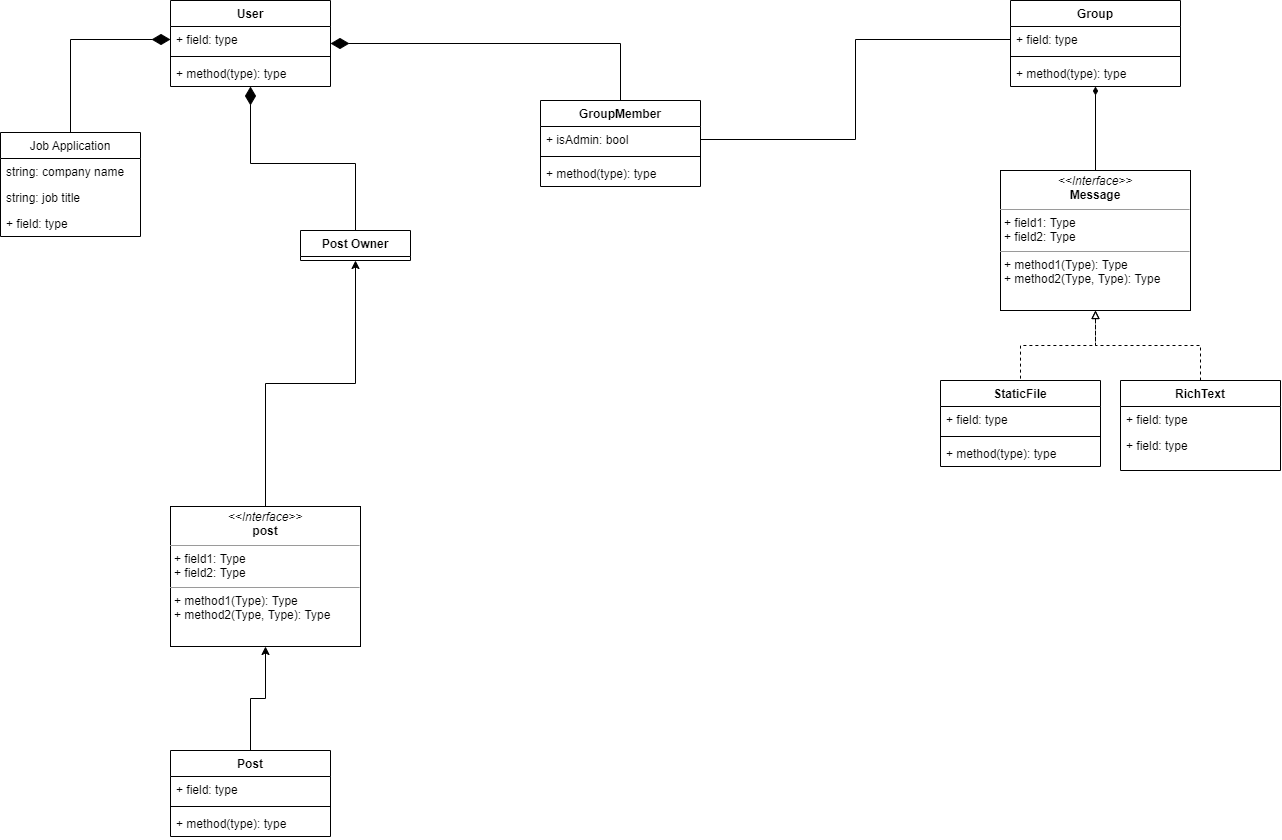

The diagram above was exported from draw.io. Its source (the exported page's mxGraphModel, read from the mxfile embedded in the PNG):
<mxGraphModel dx="1511" dy="856" grid="1" gridSize="10" guides="1" tooltips="1" connect="1" arrows="1" fold="1" page="1" pageScale="1" pageWidth="1654" pageHeight="1169" math="0" shadow="0">
  <root>
    <mxCell id="0" />
    <mxCell id="1" parent="0" />
    <mxCell id="YKWJqBmyzkzaBM_J0NOW-5" value="Group" style="swimlane;fontStyle=1;align=center;verticalAlign=top;childLayout=stackLayout;horizontal=1;startSize=26;horizontalStack=0;resizeParent=1;resizeParentMax=0;resizeLast=0;collapsible=1;marginBottom=0;" parent="1" vertex="1">
      <mxGeometry x="1050" y="200" width="170" height="86" as="geometry">
        <mxRectangle x="40" y="70" width="160" height="86" as="alternateBounds" />
      </mxGeometry>
    </mxCell>
    <mxCell id="YKWJqBmyzkzaBM_J0NOW-6" value="+ field: type" style="text;strokeColor=none;fillColor=none;align=left;verticalAlign=top;spacingLeft=4;spacingRight=4;overflow=hidden;rotatable=0;points=[[0,0.5],[1,0.5]];portConstraint=eastwest;" parent="YKWJqBmyzkzaBM_J0NOW-5" vertex="1">
      <mxGeometry y="26" width="170" height="26" as="geometry" />
    </mxCell>
    <mxCell id="YKWJqBmyzkzaBM_J0NOW-7" value="" style="line;strokeWidth=1;fillColor=none;align=left;verticalAlign=middle;spacingTop=-1;spacingLeft=3;spacingRight=3;rotatable=0;labelPosition=right;points=[];portConstraint=eastwest;strokeColor=inherit;" parent="YKWJqBmyzkzaBM_J0NOW-5" vertex="1">
      <mxGeometry y="52" width="170" height="8" as="geometry" />
    </mxCell>
    <mxCell id="YKWJqBmyzkzaBM_J0NOW-8" value="+ method(type): type" style="text;strokeColor=none;fillColor=none;align=left;verticalAlign=top;spacingLeft=4;spacingRight=4;overflow=hidden;rotatable=0;points=[[0,0.5],[1,0.5]];portConstraint=eastwest;" parent="YKWJqBmyzkzaBM_J0NOW-5" vertex="1">
      <mxGeometry y="60" width="170" height="26" as="geometry" />
    </mxCell>
    <mxCell id="A2-Pi5mrj1-WqUODkkm2-24" style="edgeStyle=orthogonalEdgeStyle;rounded=0;orthogonalLoop=1;jettySize=auto;html=1;entryX=0.5;entryY=0;entryDx=0;entryDy=0;startArrow=diamondThin;startFill=1;endArrow=none;endFill=0;endSize=11;startSize=16;" parent="1" source="f4fCRte78DXpbyEJKHjS-1" target="A2-Pi5mrj1-WqUODkkm2-11" edge="1">
      <mxGeometry relative="1" as="geometry">
        <mxPoint x="310" y="375" as="targetPoint" />
      </mxGeometry>
    </mxCell>
    <mxCell id="f4fCRte78DXpbyEJKHjS-1" value="User" style="swimlane;fontStyle=1;align=center;verticalAlign=top;childLayout=stackLayout;horizontal=1;startSize=26;horizontalStack=0;resizeParent=1;resizeParentMax=0;resizeLast=0;collapsible=1;marginBottom=0;" parent="1" vertex="1">
      <mxGeometry x="210" y="200" width="160" height="86" as="geometry" />
    </mxCell>
    <mxCell id="f4fCRte78DXpbyEJKHjS-2" value="+ field: type" style="text;strokeColor=none;fillColor=none;align=left;verticalAlign=top;spacingLeft=4;spacingRight=4;overflow=hidden;rotatable=0;points=[[0,0.5],[1,0.5]];portConstraint=eastwest;" parent="f4fCRte78DXpbyEJKHjS-1" vertex="1">
      <mxGeometry y="26" width="160" height="26" as="geometry" />
    </mxCell>
    <mxCell id="f4fCRte78DXpbyEJKHjS-3" value="" style="line;strokeWidth=1;fillColor=none;align=left;verticalAlign=middle;spacingTop=-1;spacingLeft=3;spacingRight=3;rotatable=0;labelPosition=right;points=[];portConstraint=eastwest;strokeColor=inherit;" parent="f4fCRte78DXpbyEJKHjS-1" vertex="1">
      <mxGeometry y="52" width="160" height="8" as="geometry" />
    </mxCell>
    <mxCell id="f4fCRte78DXpbyEJKHjS-4" value="+ method(type): type" style="text;strokeColor=none;fillColor=none;align=left;verticalAlign=top;spacingLeft=4;spacingRight=4;overflow=hidden;rotatable=0;points=[[0,0.5],[1,0.5]];portConstraint=eastwest;" parent="f4fCRte78DXpbyEJKHjS-1" vertex="1">
      <mxGeometry y="60" width="160" height="26" as="geometry" />
    </mxCell>
    <mxCell id="p1e-dvjDmBhpg-mH_o3O-1" value="StaticFile" style="swimlane;fontStyle=1;align=center;verticalAlign=top;childLayout=stackLayout;horizontal=1;startSize=26;horizontalStack=0;resizeParent=1;resizeParentMax=0;resizeLast=0;collapsible=1;marginBottom=0;" parent="1" vertex="1">
      <mxGeometry x="980" y="580" width="160" height="86" as="geometry" />
    </mxCell>
    <mxCell id="p1e-dvjDmBhpg-mH_o3O-2" value="+ field: type" style="text;strokeColor=none;fillColor=none;align=left;verticalAlign=top;spacingLeft=4;spacingRight=4;overflow=hidden;rotatable=0;points=[[0,0.5],[1,0.5]];portConstraint=eastwest;" parent="p1e-dvjDmBhpg-mH_o3O-1" vertex="1">
      <mxGeometry y="26" width="160" height="26" as="geometry" />
    </mxCell>
    <mxCell id="p1e-dvjDmBhpg-mH_o3O-3" value="" style="line;strokeWidth=1;fillColor=none;align=left;verticalAlign=middle;spacingTop=-1;spacingLeft=3;spacingRight=3;rotatable=0;labelPosition=right;points=[];portConstraint=eastwest;strokeColor=inherit;" parent="p1e-dvjDmBhpg-mH_o3O-1" vertex="1">
      <mxGeometry y="52" width="160" height="8" as="geometry" />
    </mxCell>
    <mxCell id="p1e-dvjDmBhpg-mH_o3O-4" value="+ method(type): type" style="text;strokeColor=none;fillColor=none;align=left;verticalAlign=top;spacingLeft=4;spacingRight=4;overflow=hidden;rotatable=0;points=[[0,0.5],[1,0.5]];portConstraint=eastwest;" parent="p1e-dvjDmBhpg-mH_o3O-1" vertex="1">
      <mxGeometry y="60" width="160" height="26" as="geometry" />
    </mxCell>
    <mxCell id="A2-Pi5mrj1-WqUODkkm2-20" style="edgeStyle=orthogonalEdgeStyle;rounded=0;orthogonalLoop=1;jettySize=auto;html=1;exitX=0.5;exitY=0;exitDx=0;exitDy=0;entryX=0.5;entryY=1;entryDx=0;entryDy=0;startArrow=none;startFill=0;endArrow=block;endFill=0;dashed=1;" parent="1" source="f4fCRte78DXpbyEJKHjS-9" target="A2-Pi5mrj1-WqUODkkm2-19" edge="1">
      <mxGeometry relative="1" as="geometry" />
    </mxCell>
    <mxCell id="f4fCRte78DXpbyEJKHjS-9" value="RichText" style="swimlane;fontStyle=1;childLayout=stackLayout;horizontal=1;startSize=26;fillColor=none;horizontalStack=0;resizeParent=1;resizeParentMax=0;resizeLast=0;collapsible=1;marginBottom=0;" parent="1" vertex="1">
      <mxGeometry x="1160" y="580" width="160" height="90" as="geometry" />
    </mxCell>
    <mxCell id="f4fCRte78DXpbyEJKHjS-10" value="+ field: type" style="text;strokeColor=none;fillColor=none;align=left;verticalAlign=top;spacingLeft=4;spacingRight=4;overflow=hidden;rotatable=0;points=[[0,0.5],[1,0.5]];portConstraint=eastwest;" parent="f4fCRte78DXpbyEJKHjS-9" vertex="1">
      <mxGeometry y="26" width="160" height="26" as="geometry" />
    </mxCell>
    <mxCell id="f4fCRte78DXpbyEJKHjS-12" value="+ field: type" style="text;strokeColor=none;fillColor=none;align=left;verticalAlign=top;spacingLeft=4;spacingRight=4;overflow=hidden;rotatable=0;points=[[0,0.5],[1,0.5]];portConstraint=eastwest;" parent="f4fCRte78DXpbyEJKHjS-9" vertex="1">
      <mxGeometry y="52" width="160" height="38" as="geometry" />
    </mxCell>
    <mxCell id="A2-Pi5mrj1-WqUODkkm2-1" style="edgeStyle=orthogonalEdgeStyle;rounded=0;orthogonalLoop=1;jettySize=auto;html=1;endArrow=none;endFill=0;startArrow=block;startFill=0;dashed=1;exitX=0.5;exitY=1;exitDx=0;exitDy=0;" parent="1" source="A2-Pi5mrj1-WqUODkkm2-19" target="p1e-dvjDmBhpg-mH_o3O-1" edge="1">
      <mxGeometry relative="1" as="geometry">
        <mxPoint x="1150" y="484" as="sourcePoint" />
      </mxGeometry>
    </mxCell>
    <mxCell id="A2-Pi5mrj1-WqUODkkm2-4" style="edgeStyle=orthogonalEdgeStyle;rounded=0;orthogonalLoop=1;jettySize=auto;html=1;entryX=0.5;entryY=1;entryDx=0;entryDy=0;startArrow=none;startFill=0;endArrow=diamondThin;endFill=1;exitX=0.5;exitY=0;exitDx=0;exitDy=0;" parent="1" source="A2-Pi5mrj1-WqUODkkm2-19" target="YKWJqBmyzkzaBM_J0NOW-5" edge="1">
      <mxGeometry relative="1" as="geometry">
        <mxPoint x="760" y="290" as="sourcePoint" />
      </mxGeometry>
    </mxCell>
    <mxCell id="A2-Pi5mrj1-WqUODkkm2-5" style="edgeStyle=orthogonalEdgeStyle;rounded=0;orthogonalLoop=1;jettySize=auto;html=1;entryX=0;entryY=0.5;entryDx=0;entryDy=0;startArrow=none;startFill=0;endArrow=none;endFill=0;exitX=1;exitY=0.5;exitDx=0;exitDy=0;" parent="1" source="A2-Pi5mrj1-WqUODkkm2-12" target="YKWJqBmyzkzaBM_J0NOW-6" edge="1">
      <mxGeometry relative="1" as="geometry" />
    </mxCell>
    <mxCell id="A2-Pi5mrj1-WqUODkkm2-11" value="GroupMember" style="swimlane;fontStyle=1;align=center;verticalAlign=top;childLayout=stackLayout;horizontal=1;startSize=26;horizontalStack=0;resizeParent=1;resizeParentMax=0;resizeLast=0;collapsible=1;marginBottom=0;" parent="1" vertex="1">
      <mxGeometry x="580" y="300" width="160" height="86" as="geometry" />
    </mxCell>
    <mxCell id="A2-Pi5mrj1-WqUODkkm2-12" value="+ isAdmin: bool" style="text;strokeColor=none;fillColor=none;align=left;verticalAlign=top;spacingLeft=4;spacingRight=4;overflow=hidden;rotatable=0;points=[[0,0.5],[1,0.5]];portConstraint=eastwest;" parent="A2-Pi5mrj1-WqUODkkm2-11" vertex="1">
      <mxGeometry y="26" width="160" height="26" as="geometry" />
    </mxCell>
    <mxCell id="A2-Pi5mrj1-WqUODkkm2-13" value="" style="line;strokeWidth=1;fillColor=none;align=left;verticalAlign=middle;spacingTop=-1;spacingLeft=3;spacingRight=3;rotatable=0;labelPosition=right;points=[];portConstraint=eastwest;strokeColor=inherit;" parent="A2-Pi5mrj1-WqUODkkm2-11" vertex="1">
      <mxGeometry y="52" width="160" height="8" as="geometry" />
    </mxCell>
    <mxCell id="A2-Pi5mrj1-WqUODkkm2-14" value="+ method(type): type" style="text;strokeColor=none;fillColor=none;align=left;verticalAlign=top;spacingLeft=4;spacingRight=4;overflow=hidden;rotatable=0;points=[[0,0.5],[1,0.5]];portConstraint=eastwest;" parent="A2-Pi5mrj1-WqUODkkm2-11" vertex="1">
      <mxGeometry y="60" width="160" height="26" as="geometry" />
    </mxCell>
    <mxCell id="f4fCRte78DXpbyEJKHjS-55" value="" style="edgeStyle=orthogonalEdgeStyle;rounded=0;orthogonalLoop=1;jettySize=auto;html=1;" parent="1" source="f4fCRte78DXpbyEJKHjS-13" target="A2-Pi5mrj1-WqUODkkm2-26" edge="1">
      <mxGeometry relative="1" as="geometry" />
    </mxCell>
    <mxCell id="f4fCRte78DXpbyEJKHjS-13" value="&lt;p style=&quot;margin:0px;margin-top:4px;text-align:center;&quot;&gt;&lt;i&gt;&amp;lt;&amp;lt;Interface&amp;gt;&amp;gt;&lt;/i&gt;&lt;br&gt;&lt;b&gt;post&lt;/b&gt;&lt;/p&gt;&lt;hr size=&quot;1&quot;&gt;&lt;p style=&quot;margin:0px;margin-left:4px;&quot;&gt;+ field1: Type&lt;br&gt;+ field2: Type&lt;/p&gt;&lt;hr size=&quot;1&quot;&gt;&lt;p style=&quot;margin:0px;margin-left:4px;&quot;&gt;+ method1(Type): Type&lt;br&gt;+ method2(Type, Type): Type&lt;/p&gt;" style="verticalAlign=top;align=left;overflow=fill;fontSize=12;fontFamily=Helvetica;html=1;" parent="1" vertex="1">
      <mxGeometry x="210" y="706" width="190" height="140" as="geometry" />
    </mxCell>
    <mxCell id="A2-Pi5mrj1-WqUODkkm2-19" value="&lt;p style=&quot;margin:0px;margin-top:4px;text-align:center;&quot;&gt;&lt;i&gt;&amp;lt;&amp;lt;Interface&amp;gt;&amp;gt;&lt;/i&gt;&lt;br&gt;&lt;b&gt;Message&lt;/b&gt;&lt;/p&gt;&lt;hr size=&quot;1&quot;&gt;&lt;p style=&quot;margin:0px;margin-left:4px;&quot;&gt;+ field1: Type&lt;br&gt;+ field2: Type&lt;/p&gt;&lt;hr size=&quot;1&quot;&gt;&lt;p style=&quot;margin:0px;margin-left:4px;&quot;&gt;+ method1(Type): Type&lt;br&gt;+ method2(Type, Type): Type&lt;/p&gt;" style="verticalAlign=top;align=left;overflow=fill;fontSize=12;fontFamily=Helvetica;html=1;" parent="1" vertex="1">
      <mxGeometry x="1040" y="370" width="190" height="140" as="geometry" />
    </mxCell>
    <mxCell id="f4fCRte78DXpbyEJKHjS-39" value="Job Application" style="swimlane;fontStyle=0;childLayout=stackLayout;horizontal=1;startSize=26;fillColor=none;horizontalStack=0;resizeParent=1;resizeParentMax=0;resizeLast=0;collapsible=1;marginBottom=0;" parent="1" vertex="1">
      <mxGeometry x="40" y="332" width="140" height="104" as="geometry" />
    </mxCell>
    <mxCell id="f4fCRte78DXpbyEJKHjS-40" value="string: company name" style="text;strokeColor=none;fillColor=none;align=left;verticalAlign=top;spacingLeft=4;spacingRight=4;overflow=hidden;rotatable=0;points=[[0,0.5],[1,0.5]];portConstraint=eastwest;" parent="f4fCRte78DXpbyEJKHjS-39" vertex="1">
      <mxGeometry y="26" width="140" height="26" as="geometry" />
    </mxCell>
    <mxCell id="f4fCRte78DXpbyEJKHjS-41" value="string: job title" style="text;strokeColor=none;fillColor=none;align=left;verticalAlign=top;spacingLeft=4;spacingRight=4;overflow=hidden;rotatable=0;points=[[0,0.5],[1,0.5]];portConstraint=eastwest;" parent="f4fCRte78DXpbyEJKHjS-39" vertex="1">
      <mxGeometry y="52" width="140" height="26" as="geometry" />
    </mxCell>
    <mxCell id="f4fCRte78DXpbyEJKHjS-42" value="+ field: type" style="text;strokeColor=none;fillColor=none;align=left;verticalAlign=top;spacingLeft=4;spacingRight=4;overflow=hidden;rotatable=0;points=[[0,0.5],[1,0.5]];portConstraint=eastwest;" parent="f4fCRte78DXpbyEJKHjS-39" vertex="1">
      <mxGeometry y="78" width="140" height="26" as="geometry" />
    </mxCell>
    <mxCell id="f4fCRte78DXpbyEJKHjS-43" value="" style="endArrow=diamondThin;endFill=1;endSize=16;html=1;rounded=0;exitX=0.5;exitY=0;exitDx=0;exitDy=0;edgeStyle=orthogonalEdgeStyle;entryX=0;entryY=0.5;entryDx=0;entryDy=0;" parent="1" source="f4fCRte78DXpbyEJKHjS-39" target="f4fCRte78DXpbyEJKHjS-2" edge="1">
      <mxGeometry width="160" relative="1" as="geometry">
        <mxPoint x="150" y="320" as="sourcePoint" />
        <mxPoint x="310" y="220" as="targetPoint" />
      </mxGeometry>
    </mxCell>
    <mxCell id="A2-Pi5mrj1-WqUODkkm2-36" style="edgeStyle=orthogonalEdgeStyle;rounded=0;orthogonalLoop=1;jettySize=auto;html=1;startArrow=none;startFill=0;endArrow=diamondThin;endFill=1;startSize=16;endSize=16;" parent="1" source="A2-Pi5mrj1-WqUODkkm2-26" target="f4fCRte78DXpbyEJKHjS-1" edge="1">
      <mxGeometry relative="1" as="geometry" />
    </mxCell>
    <mxCell id="A2-Pi5mrj1-WqUODkkm2-26" value="Post Owner" style="swimlane;fontStyle=1;align=center;verticalAlign=top;childLayout=stackLayout;horizontal=1;startSize=26;horizontalStack=0;resizeParent=1;resizeParentMax=0;resizeLast=0;collapsible=1;marginBottom=0;" parent="1" vertex="1" collapsed="1">
      <mxGeometry x="340" y="430" width="110" height="30" as="geometry">
        <mxRectangle x="340" y="430" width="160" height="86" as="alternateBounds" />
      </mxGeometry>
    </mxCell>
    <mxCell id="A2-Pi5mrj1-WqUODkkm2-27" value="+ field: type" style="text;strokeColor=none;fillColor=none;align=left;verticalAlign=top;spacingLeft=4;spacingRight=4;overflow=hidden;rotatable=0;points=[[0,0.5],[1,0.5]];portConstraint=eastwest;" parent="A2-Pi5mrj1-WqUODkkm2-26" vertex="1">
      <mxGeometry y="26" width="160" height="26" as="geometry" />
    </mxCell>
    <mxCell id="A2-Pi5mrj1-WqUODkkm2-28" value="" style="line;strokeWidth=1;fillColor=none;align=left;verticalAlign=middle;spacingTop=-1;spacingLeft=3;spacingRight=3;rotatable=0;labelPosition=right;points=[];portConstraint=eastwest;strokeColor=inherit;" parent="A2-Pi5mrj1-WqUODkkm2-26" vertex="1">
      <mxGeometry y="52" width="160" height="8" as="geometry" />
    </mxCell>
    <mxCell id="A2-Pi5mrj1-WqUODkkm2-29" value="+ method(type): type" style="text;strokeColor=none;fillColor=none;align=left;verticalAlign=top;spacingLeft=4;spacingRight=4;overflow=hidden;rotatable=0;points=[[0,0.5],[1,0.5]];portConstraint=eastwest;" parent="A2-Pi5mrj1-WqUODkkm2-26" vertex="1">
      <mxGeometry y="60" width="160" height="26" as="geometry" />
    </mxCell>
    <mxCell id="f4fCRte78DXpbyEJKHjS-54" value="" style="edgeStyle=orthogonalEdgeStyle;rounded=0;orthogonalLoop=1;jettySize=auto;html=1;" parent="1" source="A2-Pi5mrj1-WqUODkkm2-38" target="f4fCRte78DXpbyEJKHjS-13" edge="1">
      <mxGeometry relative="1" as="geometry" />
    </mxCell>
    <mxCell id="A2-Pi5mrj1-WqUODkkm2-38" value="Post" style="swimlane;fontStyle=1;align=center;verticalAlign=top;childLayout=stackLayout;horizontal=1;startSize=26;horizontalStack=0;resizeParent=1;resizeParentMax=0;resizeLast=0;collapsible=1;marginBottom=0;" parent="1" vertex="1">
      <mxGeometry x="210" y="950" width="160" height="86" as="geometry" />
    </mxCell>
    <mxCell id="A2-Pi5mrj1-WqUODkkm2-39" value="+ field: type" style="text;strokeColor=none;fillColor=none;align=left;verticalAlign=top;spacingLeft=4;spacingRight=4;overflow=hidden;rotatable=0;points=[[0,0.5],[1,0.5]];portConstraint=eastwest;" parent="A2-Pi5mrj1-WqUODkkm2-38" vertex="1">
      <mxGeometry y="26" width="160" height="26" as="geometry" />
    </mxCell>
    <mxCell id="A2-Pi5mrj1-WqUODkkm2-40" value="" style="line;strokeWidth=1;fillColor=none;align=left;verticalAlign=middle;spacingTop=-1;spacingLeft=3;spacingRight=3;rotatable=0;labelPosition=right;points=[];portConstraint=eastwest;strokeColor=inherit;" parent="A2-Pi5mrj1-WqUODkkm2-38" vertex="1">
      <mxGeometry y="52" width="160" height="8" as="geometry" />
    </mxCell>
    <mxCell id="A2-Pi5mrj1-WqUODkkm2-41" value="+ method(type): type" style="text;strokeColor=none;fillColor=none;align=left;verticalAlign=top;spacingLeft=4;spacingRight=4;overflow=hidden;rotatable=0;points=[[0,0.5],[1,0.5]];portConstraint=eastwest;" parent="A2-Pi5mrj1-WqUODkkm2-38" vertex="1">
      <mxGeometry y="60" width="160" height="26" as="geometry" />
    </mxCell>
  </root>
</mxGraphModel>